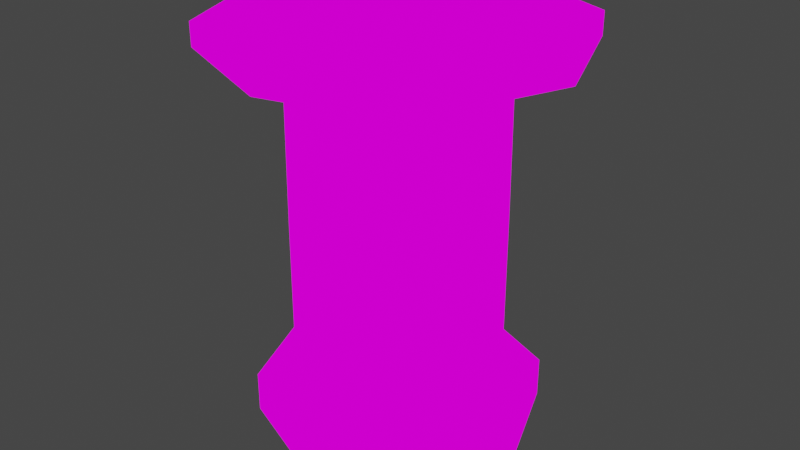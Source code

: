 # Source: Pedestal.blend  (saved by Blender 3.2.14; exported with 4.5.12 LTS)
import bpy
from mathutils import Matrix  # noqa: F401  (used for matrix-valued properties, if any)

bpy.ops.wm.read_factory_settings(use_empty=True)
scene = bpy.context.scene
scene.name = 'Scene'

# ---- collections
col_collection = bpy.data.collections.new('Collection'); scene.collection.children.link(col_collection)

# ---- images (referenced by path relative to the original .blend; pixels are not part of the script)
import os
ASSET_DIR = os.environ.get("B2B_ASSET_DIR", "")  # directory of the original .blend (textures are referenced by path, not embedded)
HERE = os.path.dirname(os.path.abspath(__file__))  # packed textures are extracted next to this script under _unpacked/

def load_image(name, relpath, width, height, colorspace="sRGB"):
    """Load a texture the original file referenced (path relative to the .blend, or extracted next to this script)."""
    p = next((c for c in (os.path.join(HERE, relpath), os.path.join(ASSET_DIR, relpath)) if relpath and os.path.exists(c)), "")
    if p:
        img = bpy.data.images.load(p, check_existing=True)
        img.name = name
    else:  # same state as the original file: an image datablock whose file is absent (Cycles renders it pink)
        img = bpy.data.images.new(name, width, height)
        img.source = "FILE"
        img.filepath = "//" + (relpath or name)
    img.colorspace_settings.name = colorspace
    return img
img_exteriortileset3_png = load_image('ExteriorTileset3.png', 'Tiles/Full Tilesets/ExteriorTileset3.png', 1024, 1024, 'sRGB')

# ---- materials (node trees are filled in below, after node groups)
mat_exteriortileset3 = bpy.data.materials.new('ExteriorTileset3')
mat_exteriortileset3.alpha_threshold = 0.0
mat_exteriortileset3.use_transparent_shadow = False
mat_exteriortileset3.line_color = (0.0, 0.0, 0.0, 1.0)

# ---- material node trees
mat_exteriortileset3.use_nodes = True; mat_exteriortileset3.node_tree.nodes.clear()
_N = mat_exteriortileset3.node_tree.nodes; _L = mat_exteriortileset3.node_tree.links
n0 = _N.new('ShaderNodeOutputMaterial'); n0.name = 'Material Output'; n0.location = (400, 0)
n1 = _N.new('ShaderNodeLightPath'); n1.name = 'Light Path'; n1.location = (0, 250)
n2 = _N.new('ShaderNodeBsdfTransparent'); n2.name = 'Transparent BSDF'; n2.location = (-200, -100)
n3 = _N.new('ShaderNodeEmission'); n3.name = 'Emission'; n3.location = (-200, -200)
n4 = _N.new('ShaderNodeMixShader'); n4.name = 'Mix Shader'; n4.location = (200, 0)
n5 = _N.new('ShaderNodeMixShader'); n5.name = 'Mix Shader.001'; n5.location = (0, -100)
n6 = _N.new('ShaderNodeTexImage'); n6.name = 'Image Texture'; n6.location = (-500, 100)
n6.image = img_exteriortileset3_png
n6.interpolation = 'Closest'
_L.new(n6.outputs[0], n3.inputs[0])
_L.new(n6.outputs[1], n5.inputs[0])
_L.new(n2.outputs[0], n5.inputs[1])
_L.new(n2.outputs[0], n4.inputs[1])
_L.new(n3.outputs[0], n5.inputs[2])
_L.new(n5.outputs[0], n4.inputs[2])
_L.new(n1.outputs[0], n4.inputs[0])
_L.new(n4.outputs[0], n0.inputs[0])
n0.is_active_output = True

# ---- world
world_world = bpy.data.worlds.new('World'); scene.world = world_world
world_world.use_nodes = True; world_world.node_tree.nodes.clear()
_N = world_world.node_tree.nodes; _L = world_world.node_tree.links
n0 = _N.new('ShaderNodeOutputWorld'); n0.name = 'World Output'; n0.location = (300, 300)
n1 = _N.new('ShaderNodeBackground'); n1.name = 'Background'; n1.location = (10, 300)
n1.inputs[0].default_value = (0.05088, 0.05088, 0.05088, 1.0)
_L.new(n1.outputs[0], n0.inputs[0])
n0.is_active_output = True
world_world.color = (0.05088, 0.05088, 0.05088)
world_world.use_sun_shadow = False
world_world.sun_shadow_jitter_overblur = 0.0

# ---- meshes
me_cube = bpy.data.meshes.new('Cube')
me_cube.from_pydata([(0.0, -1.0, 0.0), (0.0, -1.0, 1.0), (-0.004497, -0.004497, 2.0), (-1.0, -1.0, 1.0), (0.1937, -0.5, 2.0), (-1.0, -1.0, 0.0), (-0.004497, -0.9955, 2.0), (-0.9955, -0.9955, 2.0), (-1.0, 0.0, 1.0), (-0.9955, -0.004497, 2.0), (0.0, 0.0, 0.0), (-1.0, 0.0, 0.0), (0.0, 0.0, 1.0), (0.2, -0.5, 1.0), (0.2, -0.5, 0.0), (-0.5, 0.1937, 2.0), (-0.5, 0.2, 0.0), (-0.5, 0.2, 1.0), (-1.194, -0.5, 2.0), (-1.2, -0.5, 1.0), (-1.2, -0.5, 0.0), (-0.5, -1.2, 0.0), (-0.5, -1.2, 1.0), (-0.5, -1.194, 2.0), (0.1845, -1.185, -0.09375), (-1.185, -1.185, -0.09375), (0.1845, 0.1845, -0.09375), (-1.185, 0.1845, -0.09375), (0.4583, -0.5, -0.09375), (-0.5, 0.4583, -0.09375), (-1.458, -0.5, -0.09375), (-0.5, -1.458, -0.09375), (0.1845, -1.185, -0.375), (-1.185, -1.185, -0.375), (0.1845, 0.1845, -0.375), (-1.185, 0.1845, -0.375), (0.4583, -0.5, -0.375), (-0.5, 0.4583, -0.375), (-1.458, -0.5, -0.375), (-0.5, -1.458, -0.375), (0.362, 0.362, 2.219), (0.7067, -0.5, 2.219), (0.362, -1.362, 2.219), (-1.362, -1.362, 2.219), (-1.362, 0.362, 2.219), (-0.5, 0.7067, 2.219), (-1.707, -0.5, 2.219), (-0.5, -1.707, 2.219), (-0.5, 0.7067, 2.375), (0.362, 0.362, 2.375), (0.7067, -0.5, 2.375), (0.362, -1.362, 2.375), (-0.5, -1.707, 2.375), (-1.707, -0.5, 2.375), (-1.362, -1.362, 2.375), (-1.362, 0.362, 2.375), (-0.5, -0.5, 2.375)], [], [(0, 14, 13, 1), (1, 13, 4, 6), (5, 21, 22, 3), (3, 22, 23, 7), (11, 20, 19, 8), (8, 19, 18, 9), (10, 16, 17, 12), (12, 17, 15, 2), (13, 14, 10, 12), (4, 13, 12, 2), (17, 16, 11, 8), (15, 17, 8, 9), (19, 20, 5, 3), (18, 19, 3, 7), (22, 21, 0, 1), (23, 22, 1, 6), (14, 0, 24, 28), (11, 16, 29, 27), (20, 11, 27, 30), (16, 10, 26, 29), (10, 14, 28, 26), (21, 5, 25, 31), (0, 21, 31, 24), (5, 20, 30, 25), (28, 24, 32, 36), (30, 27, 35, 38), (25, 30, 38, 33), (27, 29, 37, 35), (24, 31, 39, 32), (31, 25, 33, 39), (29, 26, 34, 37), (26, 28, 36, 34), (9, 18, 46, 44), (6, 4, 41, 42), (7, 23, 47, 43), (23, 6, 42, 47), (15, 9, 44, 45), (18, 7, 43, 46), (4, 2, 40, 41), (2, 15, 45, 40), (47, 42, 51, 52), (41, 40, 49, 50), (44, 46, 53, 55), (42, 41, 50, 51), (46, 43, 54, 53), (45, 44, 55, 48), (43, 47, 52, 54), (40, 45, 48, 49), (53, 54, 56), (52, 56, 54), (53, 56, 55), (48, 55, 56), (49, 48, 56), (50, 49, 56), (51, 50, 56), (51, 56, 52)])
_uv = me_cube.uv_layers.new(name='UVMap')
_uv.uv.foreach_set('vector', [0.3335, 0.2502, 0.3889, 0.2502, 0.3889, 0.3748, 0.3335, 0.3748, 0.3335, 0.2502, 0.3889, 0.2502, 0.3889, 0.3748, 0.3335, 0.3748, 0.3335, 0.2502, 0.3889, 0.2502, 0.3889, 0.3748, 0.3335, 0.3748, 0.3335, 0.2502, 0.3889, 0.2502, 0.3889, 0.3748, 0.3335, 0.3748, 0.3335, 0.2502, 0.3889, 0.2502, 0.3889, 0.3748, 0.3335, 0.3748, 0.3335, 0.2502, 0.3889, 0.2502, 0.3889, 0.3748, 0.3335, 0.3748, 0.3335, 0.2502, 0.3889, 0.2502, 0.3889, 0.3748, 0.3335, 0.3748, 0.3335, 0.2502, 0.3889, 0.2502, 0.3889, 0.3748, 0.3335, 0.3748, 0.3889, 0.3748, 0.3889, 0.2502, 0.4443, 0.2502, 0.4443, 0.3748, 0.3889, 0.3748, 0.3889, 0.2502, 0.4443, 0.2502, 0.4443, 0.3748, 0.3889, 0.3748, 0.3889, 0.2502, 0.4443, 0.2502, 0.4443, 0.3748, 0.3889, 0.3748, 0.3889, 0.2502, 0.4443, 0.2502, 0.4443, 0.3748, 0.3889, 0.3748, 0.3889, 0.2502, 0.4443, 0.2502, 0.4443, 0.3748, 0.3889, 0.3748, 0.3889, 0.2502, 0.4443, 0.2502, 0.4443, 0.3748, 0.3889, 0.3748, 0.3889, 0.2502, 0.4443, 0.2502, 0.4443, 0.3748, 0.3889, 0.3748, 0.3889, 0.2502, 0.4443, 0.2502, 0.4443, 0.3748, 0.6458, 0.2109, 0.5833, 0.2109, 0.5764, 0.1719, 0.6528, 0.1719, 0.6389, 0.2109, 0.5764, 0.2109, 0.5694, 0.1719, 0.6458, 0.1719, 0.6458, 0.2109, 0.5833, 0.2109, 0.5764, 0.1719, 0.6528, 0.1719, 0.6458, 0.2109, 0.5833, 0.2109, 0.5764, 0.1719, 0.6528, 0.1719, 0.6389, 0.2109, 0.5764, 0.2109, 0.5694, 0.1719, 0.6458, 0.1719, 0.6458, 0.2109, 0.5833, 0.2109, 0.5764, 0.1719, 0.6528, 0.1719, 0.6389, 0.2109, 0.5764, 0.2109, 0.5694, 0.1719, 0.6458, 0.1719, 0.6389, 0.2109, 0.5764, 0.2109, 0.5694, 0.1719, 0.6458, 0.1719, 0.6528, 0.2031, 0.5694, 0.2031, 0.5694, 0.1719, 0.6528, 0.1719, 0.6528, 0.2031, 0.5694, 0.2031, 0.5694, 0.1719, 0.6528, 0.1719, 0.6528, 0.2031, 0.5694, 0.2031, 0.5694, 0.1719, 0.6528, 0.1719, 0.6528, 0.2031, 0.5694, 0.2031, 0.5694, 0.1719, 0.6528, 0.1719, 0.6528, 0.2031, 0.5694, 0.2031, 0.5694, 0.1719, 0.6528, 0.1719, 0.625, 0.2031, 0.5972, 0.2031, 0.5972, 0.1719, 0.625, 0.1719, 0.6528, 0.2031, 0.5694, 0.2031, 0.5694, 0.1719, 0.6528, 0.1719, 0.6528, 0.2031, 0.5694, 0.2031, 0.5694, 0.1719, 0.6528, 0.1719, 0.5972, 0.1406, 0.6458, 0.1406, 0.6736, 0.2188, 0.5694, 0.2188, 0.5972, 0.1406, 0.6458, 0.1406, 0.6736, 0.2188, 0.5694, 0.2188, 0.5972, 0.1406, 0.6458, 0.1406, 0.6736, 0.2188, 0.5694, 0.2188, 0.5764, 0.1406, 0.625, 0.1406, 0.6528, 0.2188, 0.5486, 0.2188, 0.5764, 0.1406, 0.625, 0.1406, 0.6528, 0.2188, 0.5486, 0.2188, 0.5764, 0.1406, 0.625, 0.1406, 0.6528, 0.2188, 0.5486, 0.2188, 0.5764, 0.1406, 0.625, 0.1406, 0.6528, 0.2188, 0.5486, 0.2188, 0.5972, 0.1406, 0.6458, 0.1406, 0.6736, 0.2188, 0.5694, 0.2188, 0.5486, 0.2188, 0.6528, 0.2188, 0.6528, 0.2188, 0.5486, 0.2188, 0.5486, 0.2188, 0.6528, 0.2188, 0.6528, 0.2188, 0.5486, 0.2188, 0.5694, 0.2188, 0.6736, 0.2188, 0.6736, 0.2188, 0.5694, 0.2188, 0.5694, 0.2188, 0.6736, 0.2188, 0.6736, 0.2188, 0.5694, 0.2188, 0.5486, 0.2188, 0.6528, 0.2188, 0.6528, 0.2188, 0.5486, 0.2188, 0.5486, 0.2188, 0.6528, 0.2188, 0.6528, 0.2188, 0.5486, 0.2188, 0.5694, 0.2188, 0.6736, 0.2188, 0.6736, 0.2188, 0.5694, 0.2188, 0.5694, 0.2188, 0.6736, 0.2188, 0.6736, 0.2188, 0.5694, 0.2188, 0.8891, 0.2502, 0.9998, 0.2502, 0.8891, 0.3748, 0.6665, 0.3752, 0.6665, 0.4998, 0.5557, 0.3752, 0.9998, 0.2502, 0.9998, 0.3748, 0.8891, 0.2502, 0.6665, 0.3752, 0.6665, 0.4998, 0.5557, 0.3752, 0.8891, 0.2502, 0.9998, 0.2502, 0.9998, 0.3748, 0.6665, 0.3752, 0.5557, 0.3752, 0.6665, 0.4998, 0.8891, 0.2502, 0.9998, 0.2502, 0.9998, 0.3748, 0.6665, 0.3752, 0.5557, 0.4998, 0.5557, 0.3752])
me_cube.materials.append(mat_exteriortileset3)
me_cube.use_mirror_vertex_groups = False
me_cube.update()

# ---- objects
ob_cube = bpy.data.objects.new('Cube', me_cube)

# ---- transforms, parenting, visibility, modifiers, constraints
ob_cube.location = (0.0, 0.0, 0.0)
ob_cube.lock_rotations_4d = False
ob_cube.empty_display_type = 'ARROWS'
ob_cube.lineart.crease_threshold = 0.0

# ---- collection membership
col_collection.objects.link(ob_cube)

# ---- scene / render settings (as saved in the file)
scene.frame_start = 1; scene.frame_end = 250; scene.frame_set(1)
scene.render.engine = 'BLENDER_EEVEE_NEXT'
scene.cycles.sampling_pattern = 'TABULATED_SOBOL'
scene.cycles.use_light_tree = False
scene.view_settings.view_transform = 'Filmic'
bpy.context.view_layer.update()

# ---- added for rendering (the .blend has no active camera): camera
cam_auto = bpy.data.cameras.new('AutoCamera')
cam_auto.lens = 50.0
cam_auto.sensor_width = 36.0
cam_auto.clip_end = 1000.0
ob_auto_camera = bpy.data.objects.new('AutoCamera', cam_auto)
scene.collection.objects.link(ob_auto_camera)
ob_auto_camera.location = (3.55542, -5.3665, 4.24433)
ob_auto_camera.rotation_euler = (1.09748, -7.21219e-08, 0.694738)
scene.camera = ob_auto_camera
bpy.context.view_layer.update()

